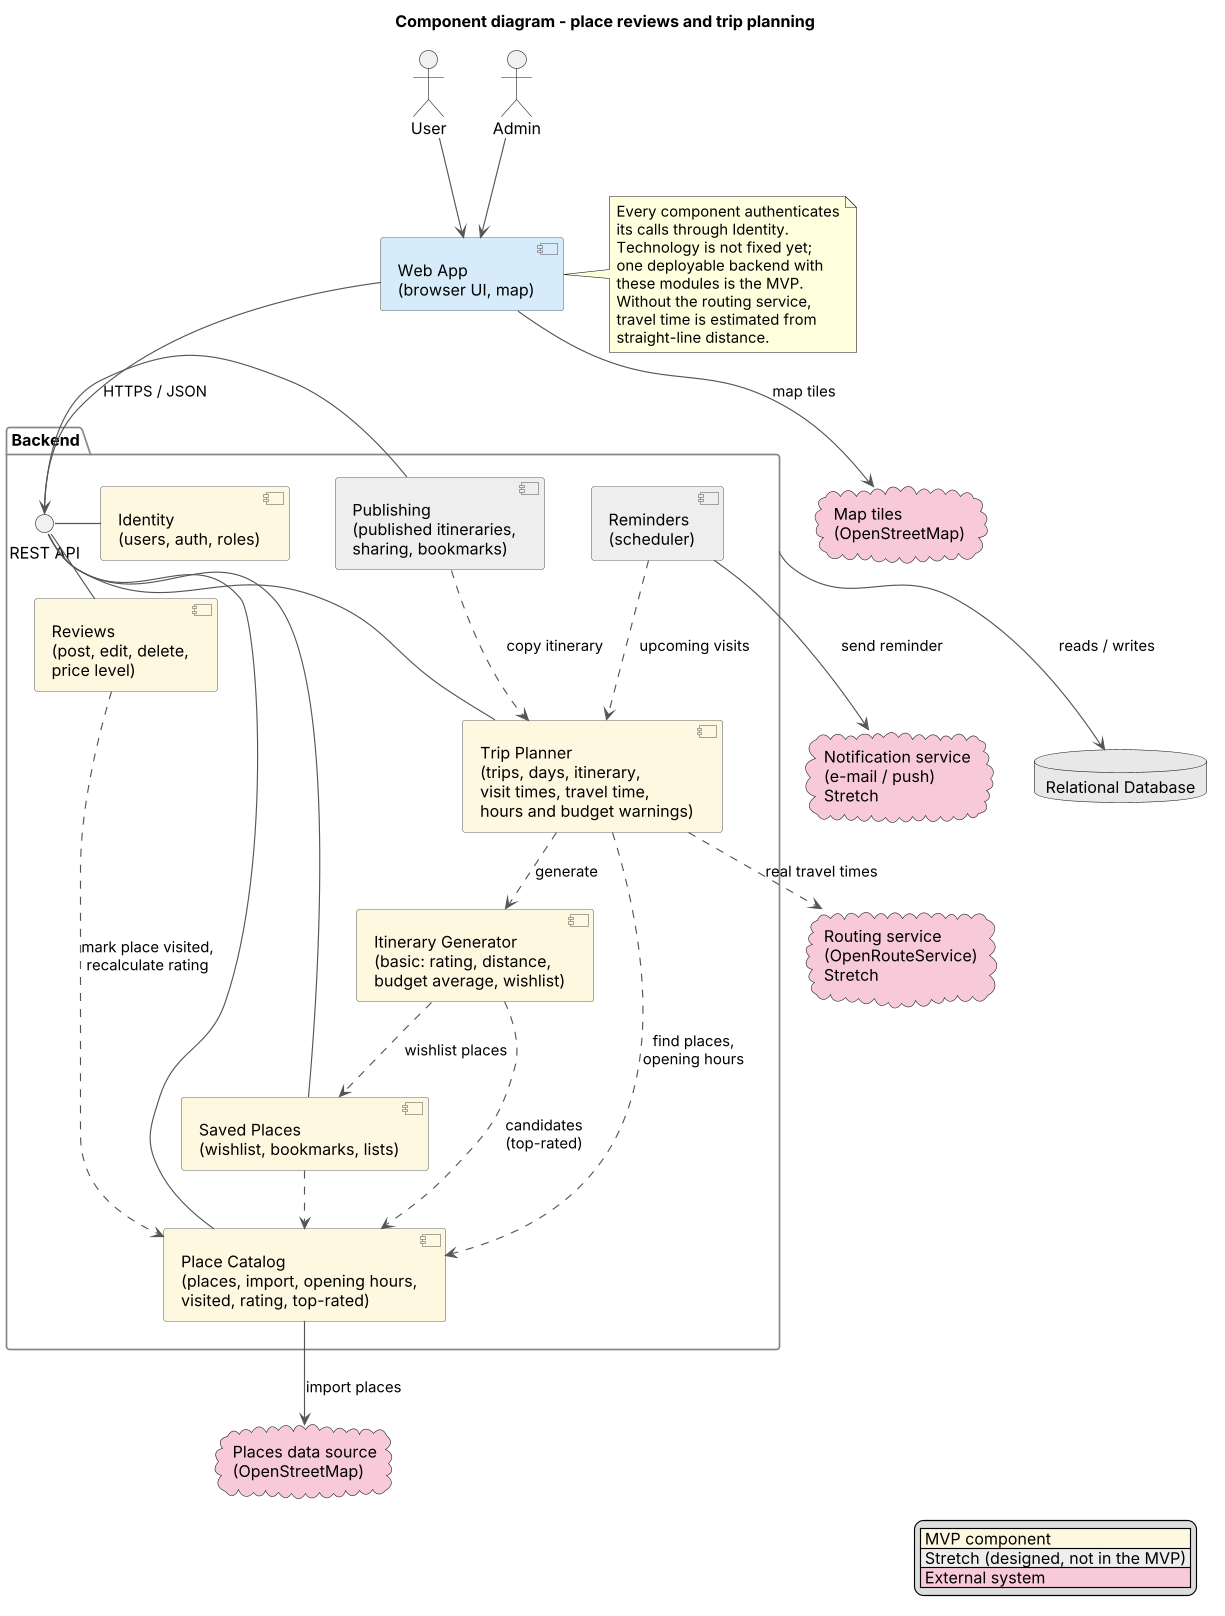

The diagram above was rendered by PlantUML. Its source (embedded in the PNG):
@startuml component-diagram
skinparamlocked dpi 110
title Component diagram - place reviews and trip planning
skinparam shadowing false
skinparam componentStyle uml2
skinparam nodesep 40
skinparam ranksep 50
skinparam ArrowColor #555555
skinparam component {
  BackgroundColor #FFF8E1
  BorderColor #666666
}
skinparam package {
  BorderColor #888888
}

legend right
  |<#FFF8E1> MVP component |
  |<#EEEEEE> Stretch (designed, not in the MVP) |
  |<#F8C9D8> External system |
endlegend

actor "User" as user
actor "Admin" as admin

component "Web App\n(browser UI, map)" as web #D6ECFA

package "Backend" as backend {
  interface "REST API" as api

  component "Identity\n(users, auth, roles)" as identity
  component "Place Catalog\n(places, import, opening hours,\nvisited, rating, top-rated)" as catalog
  component "Reviews\n(post, edit, delete,\nprice level)" as reviews
  component "Saved Places\n(wishlist, bookmarks, lists)" as saved
  component "Trip Planner\n(trips, days, itinerary,\nvisit times, travel time,\nhours and budget warnings)" as planner
  component "Itinerary Generator\n(basic: rating, distance,\nbudget average, wishlist)" as generator
  component "Publishing\n(published itineraries,\nsharing, bookmarks)" as publishing #EEEEEE
  component "Reminders\n(scheduler)" as reminders #EEEEEE
}

database "Relational Database" as db #E8E8E8

cloud "Places data source\n(OpenStreetMap)" as places #F8C9D8
cloud "Map tiles\n(OpenStreetMap)" as tiles #F8C9D8
cloud "Routing service\n(OpenRouteService)\nStretch" as routing #F8C9D8
cloud "Notification service\n(e-mail / push)\nStretch" as notif #F8C9D8

user --> web
admin --> web
web --> api : HTTPS / JSON
web --> tiles : map tiles
api - identity
api - catalog
api - reviews
api - saved
api - planner
api - publishing

reviews ..> catalog : mark place visited,\nrecalculate rating
saved ..> catalog
planner ..> catalog : find places,\nopening hours
planner ..> generator : generate
generator ..> catalog : candidates\n(top-rated)
generator ..> saved : wishlist places
publishing ..> planner : copy itinerary
reminders ..> planner : upcoming visits

catalog --> places : import places
planner ..> routing : real travel times
reminders --> notif : send reminder

backend --> db : reads / writes

note right of web
  Every component authenticates
  its calls through Identity.
  Technology is not fixed yet;
  one deployable backend with
  these modules is the MVP.
  Without the routing service,
  travel time is estimated from
  straight-line distance.
end note
@enduml